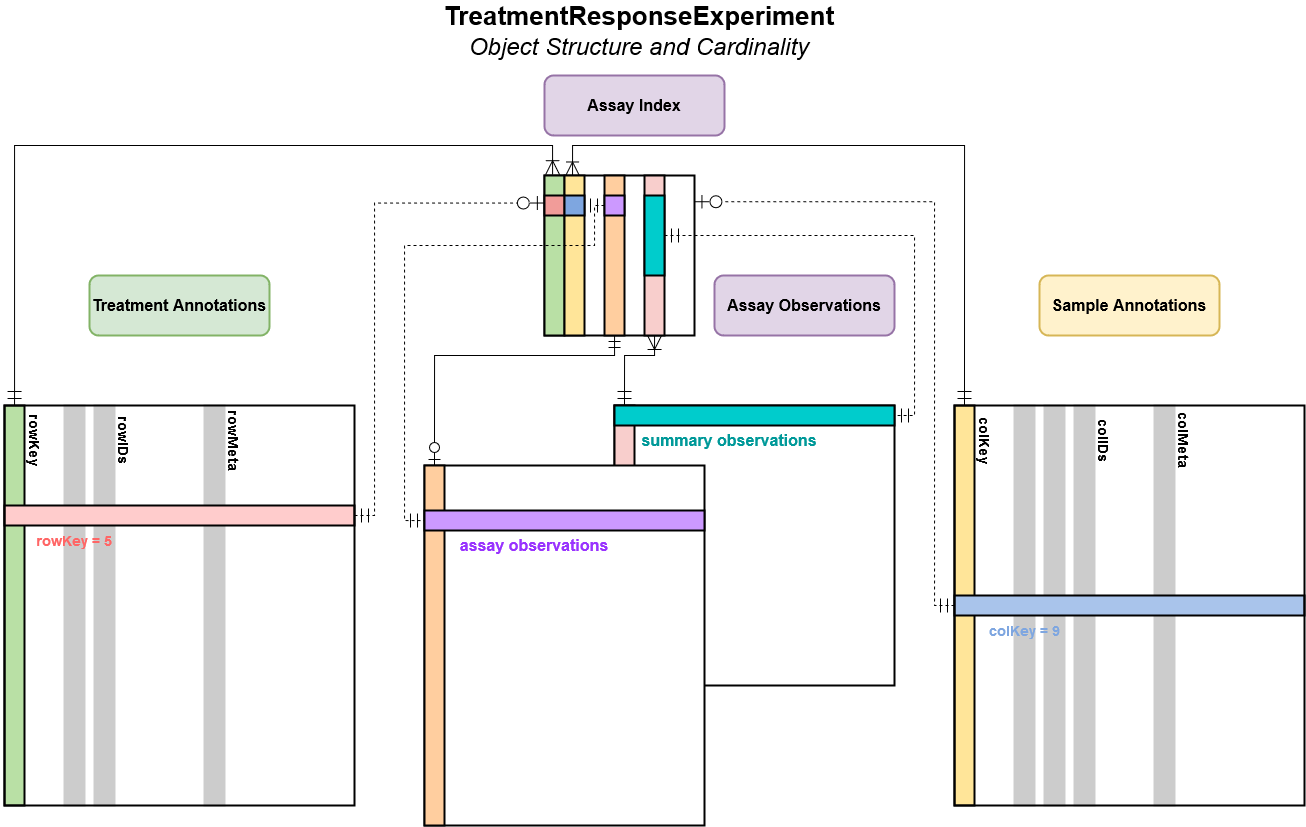

The diagram above was exported from draw.io. Its source (the exported page's mxGraphModel, read from the mxfile embedded in the PNG):
<mxGraphModel dx="1521" dy="1256" grid="1" gridSize="10" guides="1" tooltips="1" connect="1" arrows="1" fold="1" page="1" pageScale="1" pageWidth="10000" pageHeight="10000" math="0" shadow="0">
  <root>
    <mxCell id="WIyWlLk6GJQsqaUBKTNV-0" />
    <mxCell id="WIyWlLk6GJQsqaUBKTNV-1" parent="WIyWlLk6GJQsqaUBKTNV-0" />
    <mxCell id="YO9pRsLuj7jegU9LwOl9-28" value="" style="rounded=0;whiteSpace=wrap;html=1;fontSize=16;fontColor=#7EA6E0;strokeColor=#000000;strokeWidth=2;fillColor=none;" parent="WIyWlLk6GJQsqaUBKTNV-1" vertex="1">
      <mxGeometry x="730" y="370" width="150" height="160" as="geometry" />
    </mxCell>
    <mxCell id="YO9pRsLuj7jegU9LwOl9-33" value="" style="rounded=0;whiteSpace=wrap;html=1;strokeWidth=2;fillColor=#FFCE9F;" parent="WIyWlLk6GJQsqaUBKTNV-1" vertex="1">
      <mxGeometry x="790" y="370" width="20" height="160" as="geometry" />
    </mxCell>
    <mxCell id="YO9pRsLuj7jegU9LwOl9-51" value="" style="rounded=0;whiteSpace=wrap;html=1;fontSize=16;fontColor=#7EA6E0;strokeColor=#000000;strokeWidth=2;fillColor=#CC99FF;" parent="WIyWlLk6GJQsqaUBKTNV-1" vertex="1">
      <mxGeometry x="790" y="390" width="20" height="20" as="geometry" />
    </mxCell>
    <mxCell id="YO9pRsLuj7jegU9LwOl9-37" value="" style="rounded=0;whiteSpace=wrap;html=1;fontSize=16;fontColor=#7EA6E0;strokeColor=#000000;strokeWidth=2;fillColor=#FFFFFF;" parent="WIyWlLk6GJQsqaUBKTNV-1" vertex="1">
      <mxGeometry x="800" y="600" width="280" height="280" as="geometry" />
    </mxCell>
    <mxCell id="YO9pRsLuj7jegU9LwOl9-47" value="" style="rounded=0;whiteSpace=wrap;html=1;strokeWidth=2;fillColor=#F8CECC;" parent="WIyWlLk6GJQsqaUBKTNV-1" vertex="1">
      <mxGeometry x="800" y="600" width="20" height="280" as="geometry" />
    </mxCell>
    <mxCell id="YO9pRsLuj7jegU9LwOl9-19" value="" style="rounded=0;whiteSpace=wrap;html=1;strokeWidth=2;fillColor=#CCCCCC;strokeColor=#CCCCCC;" parent="WIyWlLk6GJQsqaUBKTNV-1" vertex="1">
      <mxGeometry x="1260" y="600" width="20" height="400" as="geometry" />
    </mxCell>
    <mxCell id="YO9pRsLuj7jegU9LwOl9-6" value="" style="rounded=0;whiteSpace=wrap;html=1;strokeWidth=2;fillColor=#CCCCCC;strokeColor=#CCCCCC;" parent="WIyWlLk6GJQsqaUBKTNV-1" vertex="1">
      <mxGeometry x="390" y="600" width="20" height="400" as="geometry" />
    </mxCell>
    <mxCell id="YO9pRsLuj7jegU9LwOl9-5" value="" style="rounded=0;whiteSpace=wrap;html=1;strokeWidth=2;fillColor=#CCCCCC;strokeColor=#CCCCCC;" parent="WIyWlLk6GJQsqaUBKTNV-1" vertex="1">
      <mxGeometry x="280" y="600" width="20" height="400" as="geometry" />
    </mxCell>
    <mxCell id="YO9pRsLuj7jegU9LwOl9-1" value="" style="rounded=0;whiteSpace=wrap;html=1;strokeWidth=2;fillColor=#CCCCCC;strokeColor=#CCCCCC;" parent="WIyWlLk6GJQsqaUBKTNV-1" vertex="1">
      <mxGeometry x="250" y="600" width="20" height="400" as="geometry" />
    </mxCell>
    <mxCell id="YO9pRsLuj7jegU9LwOl9-42" style="edgeStyle=orthogonalEdgeStyle;rounded=0;orthogonalLoop=1;jettySize=auto;html=1;entryX=0.054;entryY=-0.005;entryDx=0;entryDy=0;entryPerimeter=0;fontSize=16;fontColor=#7EA6E0;endArrow=ERoneToMany;endFill=0;endSize=12;startSize=12;startArrow=ERmandOne;startFill=0;" parent="WIyWlLk6GJQsqaUBKTNV-1" source="YO9pRsLuj7jegU9LwOl9-4" target="YO9pRsLuj7jegU9LwOl9-28" edge="1">
      <mxGeometry relative="1" as="geometry">
        <Array as="points">
          <mxPoint x="200" y="340" />
          <mxPoint x="738" y="340" />
        </Array>
      </mxGeometry>
    </mxCell>
    <mxCell id="YO9pRsLuj7jegU9LwOl9-4" value="" style="rounded=0;whiteSpace=wrap;html=1;strokeWidth=2;fillColor=#B9E0A5;" parent="WIyWlLk6GJQsqaUBKTNV-1" vertex="1">
      <mxGeometry x="190" y="600" width="20" height="400" as="geometry" />
    </mxCell>
    <mxCell id="YO9pRsLuj7jegU9LwOl9-44" style="edgeStyle=orthogonalEdgeStyle;rounded=0;orthogonalLoop=1;jettySize=auto;html=1;exitX=1;exitY=0.5;exitDx=0;exitDy=0;entryX=-0.001;entryY=0.172;entryDx=0;entryDy=0;entryPerimeter=0;fontSize=16;fontColor=#7EA6E0;dashed=1;endArrow=ERzeroToOne;endFill=0;endSize=12;startArrow=ERmandOne;startFill=0;startSize=12;" parent="WIyWlLk6GJQsqaUBKTNV-1" source="YO9pRsLuj7jegU9LwOl9-2" target="YO9pRsLuj7jegU9LwOl9-28" edge="1">
      <mxGeometry relative="1" as="geometry">
        <Array as="points">
          <mxPoint x="560" y="710" />
          <mxPoint x="560" y="397" />
        </Array>
      </mxGeometry>
    </mxCell>
    <mxCell id="YO9pRsLuj7jegU9LwOl9-2" value="" style="rounded=0;whiteSpace=wrap;html=1;strokeWidth=2;fillColor=#FFCCCC;" parent="WIyWlLk6GJQsqaUBKTNV-1" vertex="1">
      <mxGeometry x="190" y="700" width="350" height="20" as="geometry" />
    </mxCell>
    <mxCell id="YO9pRsLuj7jegU9LwOl9-7" value="&lt;font style=&quot;font-size: 14px;&quot;&gt;&lt;b&gt;rowKey&lt;/b&gt;&lt;/font&gt;" style="text;html=1;strokeColor=none;fillColor=none;align=center;verticalAlign=middle;whiteSpace=wrap;rounded=0;rotation=90;" parent="WIyWlLk6GJQsqaUBKTNV-1" vertex="1">
      <mxGeometry x="191" y="620" width="60" height="30" as="geometry" />
    </mxCell>
    <mxCell id="YO9pRsLuj7jegU9LwOl9-8" value="&lt;font style=&quot;font-size: 14px;&quot;&gt;&lt;b&gt;rowIDs&lt;/b&gt;&lt;/font&gt;" style="text;html=1;strokeColor=none;fillColor=none;align=center;verticalAlign=middle;whiteSpace=wrap;rounded=0;rotation=90;" parent="WIyWlLk6GJQsqaUBKTNV-1" vertex="1">
      <mxGeometry x="280" y="620" width="60" height="30" as="geometry" />
    </mxCell>
    <mxCell id="YO9pRsLuj7jegU9LwOl9-9" value="&lt;font style=&quot;font-size: 14px;&quot;&gt;&lt;b&gt;rowMeta&lt;/b&gt;&lt;/font&gt;" style="text;html=1;strokeColor=none;fillColor=none;align=center;verticalAlign=middle;whiteSpace=wrap;rounded=0;rotation=90;" parent="WIyWlLk6GJQsqaUBKTNV-1" vertex="1">
      <mxGeometry x="390" y="620" width="60" height="30" as="geometry" />
    </mxCell>
    <mxCell id="YO9pRsLuj7jegU9LwOl9-10" value="" style="rounded=0;whiteSpace=wrap;html=1;strokeWidth=2;fillColor=#CCCCCC;strokeColor=#CCCCCC;" parent="WIyWlLk6GJQsqaUBKTNV-1" vertex="1">
      <mxGeometry x="1340" y="600" width="20" height="400" as="geometry" />
    </mxCell>
    <mxCell id="YO9pRsLuj7jegU9LwOl9-11" value="" style="rounded=0;whiteSpace=wrap;html=1;strokeWidth=2;fillColor=#CCCCCC;strokeColor=#CCCCCC;" parent="WIyWlLk6GJQsqaUBKTNV-1" vertex="1">
      <mxGeometry x="1230" y="600" width="20" height="400" as="geometry" />
    </mxCell>
    <mxCell id="YO9pRsLuj7jegU9LwOl9-12" value="" style="rounded=0;whiteSpace=wrap;html=1;strokeWidth=2;fillColor=#CCCCCC;strokeColor=#CCCCCC;" parent="WIyWlLk6GJQsqaUBKTNV-1" vertex="1">
      <mxGeometry x="1200" y="600" width="20" height="400" as="geometry" />
    </mxCell>
    <mxCell id="YO9pRsLuj7jegU9LwOl9-43" style="edgeStyle=orthogonalEdgeStyle;rounded=0;orthogonalLoop=1;jettySize=auto;html=1;exitX=0.5;exitY=0;exitDx=0;exitDy=0;entryX=0.187;entryY=0.003;entryDx=0;entryDy=0;entryPerimeter=0;fontSize=16;fontColor=#7EA6E0;endArrow=ERoneToMany;endFill=0;endSize=12;startSize=12;startArrow=ERmandOne;startFill=0;" parent="WIyWlLk6GJQsqaUBKTNV-1" source="YO9pRsLuj7jegU9LwOl9-14" target="YO9pRsLuj7jegU9LwOl9-28" edge="1">
      <mxGeometry relative="1" as="geometry" />
    </mxCell>
    <mxCell id="YO9pRsLuj7jegU9LwOl9-14" value="" style="rounded=0;whiteSpace=wrap;html=1;strokeWidth=2;fillColor=#FFE599;" parent="WIyWlLk6GJQsqaUBKTNV-1" vertex="1">
      <mxGeometry x="1140" y="600" width="20" height="400" as="geometry" />
    </mxCell>
    <mxCell id="YO9pRsLuj7jegU9LwOl9-15" value="" style="rounded=0;whiteSpace=wrap;html=1;strokeWidth=2;fillColor=#A9C4EB;" parent="WIyWlLk6GJQsqaUBKTNV-1" vertex="1">
      <mxGeometry x="1140" y="790" width="350" height="20" as="geometry" />
    </mxCell>
    <mxCell id="YO9pRsLuj7jegU9LwOl9-16" value="&lt;div style=&quot;font-size: 14px;&quot;&gt;&lt;font style=&quot;font-size: 14px;&quot;&gt;&lt;b&gt;colKey&lt;/b&gt;&lt;/font&gt;&lt;/div&gt;" style="text;html=1;strokeColor=none;fillColor=none;align=center;verticalAlign=middle;whiteSpace=wrap;rounded=0;rotation=90;" parent="WIyWlLk6GJQsqaUBKTNV-1" vertex="1">
      <mxGeometry x="1141" y="620" width="60" height="30" as="geometry" />
    </mxCell>
    <mxCell id="YO9pRsLuj7jegU9LwOl9-17" value="&lt;b&gt;&lt;font style=&quot;font-size: 14px;&quot;&gt;colIDs&lt;/font&gt;&lt;/b&gt;" style="text;html=1;strokeColor=none;fillColor=none;align=center;verticalAlign=middle;whiteSpace=wrap;rounded=0;rotation=90;" parent="WIyWlLk6GJQsqaUBKTNV-1" vertex="1">
      <mxGeometry x="1260" y="620" width="60" height="30" as="geometry" />
    </mxCell>
    <mxCell id="YO9pRsLuj7jegU9LwOl9-18" value="&lt;b&gt;&lt;font style=&quot;font-size: 14px;&quot;&gt;colMeta&lt;/font&gt;&lt;/b&gt;" style="text;html=1;strokeColor=none;fillColor=none;align=center;verticalAlign=middle;whiteSpace=wrap;rounded=0;rotation=90;" parent="WIyWlLk6GJQsqaUBKTNV-1" vertex="1">
      <mxGeometry x="1340" y="620" width="60" height="30" as="geometry" />
    </mxCell>
    <mxCell id="YO9pRsLuj7jegU9LwOl9-22" value="&lt;b&gt;&lt;font color=&quot;#FF6666&quot;&gt;rowKey = 5&lt;/font&gt;&lt;/b&gt;" style="text;html=1;strokeColor=none;fillColor=none;align=center;verticalAlign=middle;whiteSpace=wrap;rounded=0;fontSize=14;" parent="WIyWlLk6GJQsqaUBKTNV-1" vertex="1">
      <mxGeometry x="210" y="720" width="100" height="30" as="geometry" />
    </mxCell>
    <mxCell id="YO9pRsLuj7jegU9LwOl9-23" value="&lt;font color=&quot;#7EA6E0&quot;&gt;&lt;b&gt;colKey = 9&lt;/b&gt;&lt;/font&gt;" style="text;html=1;strokeColor=none;fillColor=none;align=center;verticalAlign=middle;whiteSpace=wrap;rounded=0;fontSize=14;" parent="WIyWlLk6GJQsqaUBKTNV-1" vertex="1">
      <mxGeometry x="1160" y="810" width="100" height="30" as="geometry" />
    </mxCell>
    <mxCell id="YO9pRsLuj7jegU9LwOl9-53" style="edgeStyle=orthogonalEdgeStyle;rounded=0;orthogonalLoop=1;jettySize=auto;html=1;entryX=1.003;entryY=0.164;entryDx=0;entryDy=0;entryPerimeter=0;fontSize=16;fontColor=#7EA6E0;dashed=1;endArrow=ERzeroToOne;endFill=0;endSize=12;startArrow=ERmandOne;startFill=0;startSize=12;" parent="WIyWlLk6GJQsqaUBKTNV-1" source="YO9pRsLuj7jegU9LwOl9-25" target="YO9pRsLuj7jegU9LwOl9-28" edge="1">
      <mxGeometry relative="1" as="geometry">
        <Array as="points">
          <mxPoint x="1120" y="800" />
          <mxPoint x="1120" y="396" />
        </Array>
      </mxGeometry>
    </mxCell>
    <mxCell id="YO9pRsLuj7jegU9LwOl9-25" value="" style="rounded=0;whiteSpace=wrap;html=1;fontSize=14;fontColor=#7EA6E0;strokeColor=#000000;strokeWidth=2;fillColor=none;" parent="WIyWlLk6GJQsqaUBKTNV-1" vertex="1">
      <mxGeometry x="1140" y="600" width="350" height="400" as="geometry" />
    </mxCell>
    <mxCell id="YO9pRsLuj7jegU9LwOl9-26" value="&lt;b&gt;&lt;font style=&quot;font-size: 16px;&quot;&gt;Treatment Annotations&lt;/font&gt;&lt;/b&gt;" style="rounded=1;whiteSpace=wrap;html=1;fontSize=14;strokeColor=#82b366;strokeWidth=2;fillColor=#d5e8d4;" parent="WIyWlLk6GJQsqaUBKTNV-1" vertex="1">
      <mxGeometry x="275" y="470" width="180" height="60" as="geometry" />
    </mxCell>
    <mxCell id="YO9pRsLuj7jegU9LwOl9-27" value="&lt;font style=&quot;font-size: 16px;&quot;&gt;&lt;b&gt;Sample Annotations&lt;/b&gt;&lt;/font&gt;" style="rounded=1;whiteSpace=wrap;html=1;fontSize=14;strokeColor=#d6b656;strokeWidth=2;fillColor=#fff2cc;" parent="WIyWlLk6GJQsqaUBKTNV-1" vertex="1">
      <mxGeometry x="1225" y="470" width="180" height="60" as="geometry" />
    </mxCell>
    <mxCell id="YO9pRsLuj7jegU9LwOl9-30" value="" style="rounded=0;whiteSpace=wrap;html=1;strokeWidth=2;fillColor=#B9E0A5;" parent="WIyWlLk6GJQsqaUBKTNV-1" vertex="1">
      <mxGeometry x="730" y="370" width="20" height="160" as="geometry" />
    </mxCell>
    <mxCell id="YO9pRsLuj7jegU9LwOl9-24" value="" style="rounded=0;whiteSpace=wrap;html=1;fontSize=14;fontColor=#7EA6E0;strokeColor=#000000;strokeWidth=2;fillColor=none;" parent="WIyWlLk6GJQsqaUBKTNV-1" vertex="1">
      <mxGeometry x="190" y="600" width="350" height="400" as="geometry" />
    </mxCell>
    <mxCell id="YO9pRsLuj7jegU9LwOl9-32" value="" style="rounded=0;whiteSpace=wrap;html=1;strokeWidth=2;fillColor=#FFE599;" parent="WIyWlLk6GJQsqaUBKTNV-1" vertex="1">
      <mxGeometry x="750" y="370" width="20" height="160" as="geometry" />
    </mxCell>
    <mxCell id="YO9pRsLuj7jegU9LwOl9-48" style="edgeStyle=orthogonalEdgeStyle;rounded=0;orthogonalLoop=1;jettySize=auto;html=1;fontSize=16;fontColor=#7EA6E0;entryX=0.5;entryY=0;entryDx=0;entryDy=0;entryPerimeter=0;endArrow=ERzeroToOne;endFill=0;endSize=10;startSize=10;startArrow=ERmandOne;startFill=0;" parent="WIyWlLk6GJQsqaUBKTNV-1" source="YO9pRsLuj7jegU9LwOl9-33" target="YO9pRsLuj7jegU9LwOl9-46" edge="1">
      <mxGeometry relative="1" as="geometry">
        <mxPoint x="590" y="760" as="targetPoint" />
        <Array as="points">
          <mxPoint x="800" y="550" />
          <mxPoint x="620" y="550" />
        </Array>
      </mxGeometry>
    </mxCell>
    <mxCell id="YO9pRsLuj7jegU9LwOl9-49" style="edgeStyle=orthogonalEdgeStyle;rounded=0;orthogonalLoop=1;jettySize=auto;html=1;entryX=0.5;entryY=0;entryDx=0;entryDy=0;fontSize=16;fontColor=#7EA6E0;endArrow=ERmandOne;endFill=0;endSize=12;startSize=12;startArrow=ERoneToMany;startFill=0;" parent="WIyWlLk6GJQsqaUBKTNV-1" source="YO9pRsLuj7jegU9LwOl9-34" target="YO9pRsLuj7jegU9LwOl9-47" edge="1">
      <mxGeometry relative="1" as="geometry">
        <Array as="points">
          <mxPoint x="840" y="550" />
          <mxPoint x="810" y="550" />
        </Array>
      </mxGeometry>
    </mxCell>
    <mxCell id="YO9pRsLuj7jegU9LwOl9-34" value="" style="rounded=0;whiteSpace=wrap;html=1;strokeWidth=2;fillColor=#F8CECC;" parent="WIyWlLk6GJQsqaUBKTNV-1" vertex="1">
      <mxGeometry x="830" y="370" width="20" height="160" as="geometry" />
    </mxCell>
    <mxCell id="YO9pRsLuj7jegU9LwOl9-38" value="&lt;b&gt;&lt;font style=&quot;font-size: 16px;&quot;&gt;Assay Index&lt;/font&gt;&lt;/b&gt;" style="rounded=1;whiteSpace=wrap;html=1;fontSize=14;strokeColor=#9673a6;strokeWidth=2;fillColor=#e1d5e7;" parent="WIyWlLk6GJQsqaUBKTNV-1" vertex="1">
      <mxGeometry x="730" y="270" width="180" height="60" as="geometry" />
    </mxCell>
    <mxCell id="YO9pRsLuj7jegU9LwOl9-36" value="" style="rounded=0;whiteSpace=wrap;html=1;fontSize=16;fontColor=#7EA6E0;strokeColor=#000000;strokeWidth=2;fillColor=#FFFFFF;" parent="WIyWlLk6GJQsqaUBKTNV-1" vertex="1">
      <mxGeometry x="610" y="660" width="280" height="360" as="geometry" />
    </mxCell>
    <mxCell id="YO9pRsLuj7jegU9LwOl9-40" value="" style="rounded=0;whiteSpace=wrap;html=1;fontSize=16;fontColor=#7EA6E0;strokeColor=#000000;strokeWidth=2;fillColor=#F19C99;" parent="WIyWlLk6GJQsqaUBKTNV-1" vertex="1">
      <mxGeometry x="730" y="390" width="20" height="20" as="geometry" />
    </mxCell>
    <mxCell id="YO9pRsLuj7jegU9LwOl9-41" value="" style="rounded=0;whiteSpace=wrap;html=1;fontSize=16;fontColor=#7EA6E0;strokeColor=#000000;strokeWidth=2;fillColor=#7EA6E0;" parent="WIyWlLk6GJQsqaUBKTNV-1" vertex="1">
      <mxGeometry x="750" y="390" width="20" height="20" as="geometry" />
    </mxCell>
    <mxCell id="YO9pRsLuj7jegU9LwOl9-46" value="" style="rounded=0;whiteSpace=wrap;html=1;strokeWidth=2;fillColor=#FFCE9F;" parent="WIyWlLk6GJQsqaUBKTNV-1" vertex="1">
      <mxGeometry x="610" y="660" width="20" height="360" as="geometry" />
    </mxCell>
    <mxCell id="3CD8kejcGhaSTUci-09j-3" style="edgeStyle=orthogonalEdgeStyle;rounded=0;orthogonalLoop=1;jettySize=auto;html=1;exitX=1;exitY=0.5;exitDx=0;exitDy=0;entryX=1;entryY=0.5;entryDx=0;entryDy=0;dashed=1;fontSize=14;startArrow=ERmandOne;startFill=0;endArrow=ERmandOne;endFill=0;startSize=12;endSize=12;" edge="1" parent="WIyWlLk6GJQsqaUBKTNV-1" source="YO9pRsLuj7jegU9LwOl9-54" target="YO9pRsLuj7jegU9LwOl9-55">
      <mxGeometry relative="1" as="geometry">
        <Array as="points">
          <mxPoint x="1100" y="430" />
          <mxPoint x="1100" y="610" />
        </Array>
      </mxGeometry>
    </mxCell>
    <mxCell id="YO9pRsLuj7jegU9LwOl9-54" value="" style="rounded=0;whiteSpace=wrap;html=1;fontSize=16;fontColor=#7EA6E0;strokeColor=#000000;strokeWidth=2;fillColor=#00CCCC;" parent="WIyWlLk6GJQsqaUBKTNV-1" vertex="1">
      <mxGeometry x="830" y="390" width="20" height="80" as="geometry" />
    </mxCell>
    <mxCell id="YO9pRsLuj7jegU9LwOl9-55" value="" style="rounded=0;whiteSpace=wrap;html=1;fontSize=16;fontColor=#7EA6E0;strokeColor=#000000;strokeWidth=2;fillColor=#00CCCC;gradientColor=none;" parent="WIyWlLk6GJQsqaUBKTNV-1" vertex="1">
      <mxGeometry x="800" y="600" width="280" height="20" as="geometry" />
    </mxCell>
    <mxCell id="YO9pRsLuj7jegU9LwOl9-56" value="" style="rounded=0;whiteSpace=wrap;html=1;fontSize=16;fontColor=#7EA6E0;strokeColor=#000000;strokeWidth=2;fillColor=#CC99FF;" parent="WIyWlLk6GJQsqaUBKTNV-1" vertex="1">
      <mxGeometry x="610" y="705" width="280" height="20" as="geometry" />
    </mxCell>
    <mxCell id="YO9pRsLuj7jegU9LwOl9-58" value="&lt;font color=&quot;#9933FF&quot;&gt;&lt;b&gt;assay observations&lt;/b&gt;&lt;/font&gt;" style="text;html=1;strokeColor=none;fillColor=none;align=center;verticalAlign=middle;whiteSpace=wrap;rounded=0;fontSize=16;fontColor=#7EA6E0;" parent="WIyWlLk6GJQsqaUBKTNV-1" vertex="1">
      <mxGeometry x="630" y="725" width="180" height="30" as="geometry" />
    </mxCell>
    <mxCell id="YO9pRsLuj7jegU9LwOl9-59" value="&lt;b&gt;&lt;font color=&quot;#009999&quot;&gt;summary observations&lt;/font&gt;&lt;/b&gt;" style="text;html=1;strokeColor=none;fillColor=none;align=center;verticalAlign=middle;whiteSpace=wrap;rounded=0;fontSize=16;fontColor=#7EA6E0;" parent="WIyWlLk6GJQsqaUBKTNV-1" vertex="1">
      <mxGeometry x="820" y="620" width="190" height="30" as="geometry" />
    </mxCell>
    <mxCell id="YO9pRsLuj7jegU9LwOl9-63" value="&lt;font style=&quot;font-size: 16px;&quot;&gt;&lt;b&gt;Assay Observations&lt;/b&gt;&lt;/font&gt;" style="rounded=1;whiteSpace=wrap;html=1;fontSize=14;strokeColor=#9673a6;strokeWidth=2;fillColor=#e1d5e7;" parent="WIyWlLk6GJQsqaUBKTNV-1" vertex="1">
      <mxGeometry x="900" y="470" width="180" height="60" as="geometry" />
    </mxCell>
    <mxCell id="YO9pRsLuj7jegU9LwOl9-67" value="&lt;div&gt;&lt;font style=&quot;font-size: 26px;&quot;&gt;&lt;b&gt;TreatmentResponseExperiment &lt;br&gt;&lt;/b&gt;&lt;/font&gt;&lt;/div&gt;&lt;div&gt;&lt;i&gt;&lt;font style=&quot;font-size: 24px;&quot;&gt;Object Structure and Cardinality&lt;/font&gt;&lt;/i&gt;&lt;/div&gt;" style="text;html=1;strokeColor=none;fillColor=none;align=center;verticalAlign=middle;whiteSpace=wrap;rounded=0;rotation=0;" parent="WIyWlLk6GJQsqaUBKTNV-1" vertex="1">
      <mxGeometry x="540" y="200" width="570" height="50" as="geometry" />
    </mxCell>
    <mxCell id="3CD8kejcGhaSTUci-09j-2" style="edgeStyle=orthogonalEdgeStyle;rounded=0;orthogonalLoop=1;jettySize=auto;html=1;exitX=0;exitY=0.5;exitDx=0;exitDy=0;entryX=0;entryY=0.5;entryDx=0;entryDy=0;dashed=1;fontSize=14;startArrow=ERmandOne;startFill=0;endArrow=ERmandOne;endFill=0;endSize=12;startSize=12;" edge="1" parent="WIyWlLk6GJQsqaUBKTNV-1" source="YO9pRsLuj7jegU9LwOl9-51" target="YO9pRsLuj7jegU9LwOl9-56">
      <mxGeometry relative="1" as="geometry">
        <Array as="points">
          <mxPoint x="780" y="400" />
          <mxPoint x="780" y="440" />
          <mxPoint x="590" y="440" />
          <mxPoint x="590" y="715" />
        </Array>
      </mxGeometry>
    </mxCell>
  </root>
</mxGraphModel>